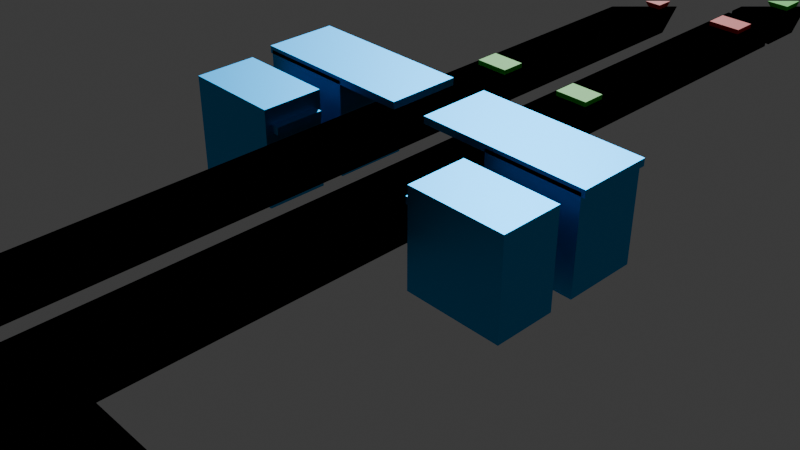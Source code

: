 # Source: hackhaton1.blend  (saved by Blender 4.4.32; exported with 4.5.12 LTS)
import bpy
from mathutils import Matrix  # noqa: F401  (used for matrix-valued properties, if any)

bpy.ops.wm.read_factory_settings(use_empty=True)
scene = bpy.context.scene
scene.name = 'Scene'

# ---- collections
col_collection = bpy.data.collections.new('Collection'); scene.collection.children.link(col_collection)

# ---- materials (node trees are filled in below, after node groups)
mat_malzeme_002 = bpy.data.materials.new('Malzeme.002')
mat_malzeme_002.preview_render_type = 'FLUID'
mat_malzeme_002.diffuse_color = (0.0, 0.3763, 0.7991, 1.0)
mat_malzeme_002.metallic = 0.351
mat_malzeme_003 = bpy.data.materials.new('Malzeme.003')
mat_malzeme_003.preview_render_type = 'FLUID'
mat_malzeme_003.diffuse_color = (0.0, 0.3763, 0.7991, 1.0)
mat_malzeme_003.metallic = 0.3507
mat_malzeme_004 = bpy.data.materials.new('Malzeme.004')
mat_malzeme_004.preview_render_type = 'FLUID'
mat_malzeme_004.diffuse_color = (0.0, 0.3763, 0.7991, 1.0)
mat_malzeme_004.metallic = 0.351
mat_malzeme_005 = bpy.data.materials.new('Malzeme.005')
mat_malzeme_005.preview_render_type = 'FLUID'
mat_malzeme_005.diffuse_color = (0.0, 0.3763, 0.7991, 1.0)
mat_malzeme_005.roughness = 0.351
mat_malzeme_005.metallic = 0.351
mat_malzeme_006 = bpy.data.materials.new('Malzeme.006')
mat_malzeme_006.preview_render_type = 'FLUID'
mat_malzeme_006.diffuse_color = (0.0, 0.3763, 0.7991, 1.0)
mat_malzeme_006.metallic = 0.351
mat_material_001 = bpy.data.materials.new('Material.001')
mat_material_001.alpha_threshold = 0.0
mat_material_001.use_backface_culling_lightprobe_volume = False
mat_material_001.use_transparent_shadow = False
mat_material_001.preview_render_type = 'FLUID'
mat_material_001.diffuse_color = (0.0, 0.0, 0.0, 1.0)
mat_material_001.roughness = 0.1269
mat_material_001.metallic = 1.0
mat_material_001.line_color = (0.0, 0.0, 0.0, 1.0)
mat_malzeme_001 = bpy.data.materials.new('Malzeme.001')
mat_malzeme_001.diffuse_color = (0.006512, 0.402, 0.006512, 1.0)
mat_malzeme_001.metallic = 0.3358
mat_malzeme = bpy.data.materials.new('Malzeme')
mat_malzeme.diffuse_color = (1.0, 0.02519, 0.02519, 1.0)
mat_malzeme.roughness = 0.3254
mat_malzeme.metallic = 0.2537
mat_material_009 = bpy.data.materials.new('Material.009')
mat_material_009.alpha_threshold = 0.0
mat_material_009.use_backface_culling_lightprobe_volume = False
mat_material_009.use_transparent_shadow = False
mat_material_009.preview_render_type = 'CUBE'
mat_material_009.diffuse_color = (0.02086, 0.0, 1.0, 1.0)
mat_material_009.roughness = 0.1269
mat_material_009.metallic = 1.0
mat_material_009.line_color = (0.0, 0.0, 0.0, 1.0)
mat_material_010 = bpy.data.materials.new('Material.010')
mat_material_010.alpha_threshold = 0.0
mat_material_010.use_backface_culling_lightprobe_volume = False
mat_material_010.use_transparent_shadow = False
mat_material_010.preview_render_type = 'CUBE'
mat_material_010.diffuse_color = (0.08785, 0.0, 1.0, 1.0)
mat_material_010.roughness = 0.1269
mat_material_010.metallic = 1.0
mat_material_010.line_color = (0.0, 0.0, 0.0, 1.0)

# ---- material node trees
mat_malzeme_002.use_nodes = True; mat_malzeme_002.node_tree.nodes.clear()
_N = mat_malzeme_002.node_tree.nodes; _L = mat_malzeme_002.node_tree.links
n0 = _N.new('ShaderNodeBsdfPrincipled'); n0.name = 'İlkeli BSDF'; n0.location = (10, 300)
n0.inputs[0].default_value = (0.0, 0.3763, 0.7991, 1.0)
n0.inputs[1].default_value = 1.0
n1 = _N.new('ShaderNodeOutputMaterial'); n1.name = 'Malzeme Çıktısı'; n1.location = (300, 300)
_L.new(n0.outputs[0], n1.inputs[0])
n1.is_active_output = True
mat_malzeme_003.use_nodes = True; mat_malzeme_003.node_tree.nodes.clear()
_N = mat_malzeme_003.node_tree.nodes; _L = mat_malzeme_003.node_tree.links
n0 = _N.new('ShaderNodeBsdfPrincipled'); n0.name = 'İlkeli BSDF'; n0.location = (10, 300)
n0.inputs[0].default_value = (0.0, 0.3763, 0.7991, 1.0)
n0.inputs[1].default_value = 1.0
n1 = _N.new('ShaderNodeOutputMaterial'); n1.name = 'Malzeme Çıktısı'; n1.location = (300, 300)
_L.new(n0.outputs[0], n1.inputs[0])
n1.is_active_output = True
mat_malzeme_004.use_nodes = True; mat_malzeme_004.node_tree.nodes.clear()
_N = mat_malzeme_004.node_tree.nodes; _L = mat_malzeme_004.node_tree.links
n0 = _N.new('ShaderNodeBsdfPrincipled'); n0.name = 'İlkeli BSDF'; n0.location = (10, 300)
n0.inputs[0].default_value = (0.0, 0.3763, 0.7991, 1.0)
n0.inputs[1].default_value = 1.0
n1 = _N.new('ShaderNodeOutputMaterial'); n1.name = 'Malzeme Çıktısı'; n1.location = (300, 300)
_L.new(n0.outputs[0], n1.inputs[0])
n1.is_active_output = True
mat_malzeme_005.use_nodes = True; mat_malzeme_005.node_tree.nodes.clear()
_N = mat_malzeme_005.node_tree.nodes; _L = mat_malzeme_005.node_tree.links
n0 = _N.new('ShaderNodeBsdfPrincipled'); n0.name = 'İlkeli BSDF'; n0.location = (10, 300)
n0.inputs[0].default_value = (0.0, 0.3763, 0.7991, 1.0)
n0.inputs[1].default_value = 1.0
n1 = _N.new('ShaderNodeOutputMaterial'); n1.name = 'Malzeme Çıktısı'; n1.location = (300, 300)
_L.new(n0.outputs[0], n1.inputs[0])
n1.is_active_output = True
mat_malzeme_006.use_nodes = True; mat_malzeme_006.node_tree.nodes.clear()
_N = mat_malzeme_006.node_tree.nodes; _L = mat_malzeme_006.node_tree.links
n0 = _N.new('ShaderNodeBsdfPrincipled'); n0.name = 'İlkeli BSDF'; n0.location = (10, 300)
n0.inputs[0].default_value = (0.0, 0.3763, 0.7991, 1.0)
n0.inputs[1].default_value = 1.0
n1 = _N.new('ShaderNodeOutputMaterial'); n1.name = 'Malzeme Çıktısı'; n1.location = (300, 300)
_L.new(n0.outputs[0], n1.inputs[0])
n1.is_active_output = True
mat_material_001.use_nodes = True; mat_material_001.node_tree.nodes.clear()
_N = mat_material_001.node_tree.nodes; _L = mat_material_001.node_tree.links
n0 = _N.new('ShaderNodeOutputMaterial'); n0.name = 'Material Output'; n0.location = (300, 300)
n1 = _N.new('ShaderNodeAddShader'); n1.name = 'Gölgelendirici Ekle'; n1.location = (10, 300)
_L.new(n1.outputs[0], n0.inputs[0])
n0.is_active_output = True
mat_malzeme_001.use_nodes = True; mat_malzeme_001.node_tree.nodes.clear()
_N = mat_malzeme_001.node_tree.nodes; _L = mat_malzeme_001.node_tree.links
n0 = _N.new('ShaderNodeBsdfPrincipled'); n0.name = 'İlkeli BSDF'; n0.location = (10, 300)
n0.inputs[0].default_value = (0.005433, 0.8003, 0.0, 1.0)
n1 = _N.new('ShaderNodeOutputMaterial'); n1.name = 'Malzeme Çıktısı'; n1.location = (300, 300)
_L.new(n0.outputs[0], n1.inputs[0])
n1.is_active_output = True
mat_malzeme.use_nodes = True; mat_malzeme.node_tree.nodes.clear()
_N = mat_malzeme.node_tree.nodes; _L = mat_malzeme.node_tree.links
n0 = _N.new('ShaderNodeBsdfPrincipled'); n0.name = 'İlkeli BSDF'; n0.location = (10, 300)
n0.inputs[0].default_value = (0.8002, 0.001437, 0.0, 1.0)
n1 = _N.new('ShaderNodeOutputMaterial'); n1.name = 'Malzeme Çıktısı'; n1.location = (300, 300)
_L.new(n0.outputs[0], n1.inputs[0])
n1.is_active_output = True
mat_material_009.use_nodes = True; mat_material_009.node_tree.nodes.clear()
_N = mat_material_009.node_tree.nodes; _L = mat_material_009.node_tree.links
n0 = _N.new('ShaderNodeOutputMaterial'); n0.name = 'Material Output'; n0.location = (300, 300)
n1 = _N.new('ShaderNodeAddShader'); n1.name = 'Gölgelendirici Ekle'; n1.location = (10, 300)
_L.new(n1.outputs[0], n0.inputs[0])
n0.is_active_output = True
mat_material_010.use_nodes = True; mat_material_010.node_tree.nodes.clear()
_N = mat_material_010.node_tree.nodes; _L = mat_material_010.node_tree.links
n0 = _N.new('ShaderNodeOutputMaterial'); n0.name = 'Material Output'; n0.location = (300, 300)
n1 = _N.new('ShaderNodeAddShader'); n1.name = 'Gölgelendirici Ekle'; n1.location = (10, 300)
_L.new(n1.outputs[0], n0.inputs[0])
n0.is_active_output = True

# ---- world
world_world = bpy.data.worlds.new('World'); scene.world = world_world
world_world.use_nodes = True; world_world.node_tree.nodes.clear()
_N = world_world.node_tree.nodes; _L = world_world.node_tree.links
n0 = _N.new('ShaderNodeOutputWorld'); n0.name = 'World Output'; n0.location = (300, 300)
n1 = _N.new('ShaderNodeBackground'); n1.name = 'Background'; n1.location = (10, 300)
n1.inputs[0].default_value = (0.05088, 0.05088, 0.05088, 1.0)
_L.new(n1.outputs[0], n0.inputs[0])
n0.is_active_output = True
world_world.color = (0.05088, 0.05088, 0.05088)
world_world.sun_shadow_jitter_overblur = 0.0

# ---- cameras
cam_kamera_005 = bpy.data.cameras.new('Kamera.005')
cam_kamera_005.lens = 50.0

# ---- meshes
me_k_p_004 = bpy.data.meshes.new('Küp.004')
me_k_p_004.from_pydata([(-1.0, -1.0, -1.0), (-1.0, -1.0, 1.0), (-1.0, 1.0, -1.0), (-1.0, 1.0, 1.0), (1.0, -1.0, -1.0), (1.0, -1.0, 1.0), (1.0, 1.0, -1.0), (1.0, 1.0, 1.0)], [], [(0, 1, 3, 2), (2, 3, 7, 6), (6, 7, 5, 4), (4, 5, 1, 0), (2, 6, 4, 0), (7, 3, 1, 5)])
_uv = me_k_p_004.uv_layers.new(name='UV Haritası')
_uv.uv.foreach_set('vector', [0.375, 0.0, 0.625, 0.0, 0.625, 0.25, 0.375, 0.25, 0.375, 0.25, 0.625, 0.25, 0.625, 0.5, 0.375, 0.5, 0.375, 0.5, 0.625, 0.5, 0.625, 0.75, 0.375, 0.75, 0.375, 0.75, 0.625, 0.75, 0.625, 1.0, 0.375, 1.0, 0.125, 0.5, 0.375, 0.5, 0.375, 0.75, 0.125, 0.75, 0.625, 0.5, 0.875, 0.5, 0.875, 0.75, 0.625, 0.75])
me_k_p_004.materials.append(mat_malzeme_002)
me_k_p_004.update()
me_k_p_005 = bpy.data.meshes.new('Küp.005')
me_k_p_005.from_pydata([(-1.0, -1.0, -1.0), (-1.0, -1.0, 1.0), (-1.0, 1.0, -1.0), (-1.0, 1.0, 1.0), (1.0, -1.0, -1.0), (1.0, -1.0, 1.0), (1.0, 1.0, -1.0), (1.0, 1.0, 1.0)], [], [(0, 1, 3, 2), (2, 3, 7, 6), (6, 7, 5, 4), (4, 5, 1, 0), (2, 6, 4, 0), (7, 3, 1, 5)])
_uv = me_k_p_005.uv_layers.new(name='UV Haritası')
_uv.uv.foreach_set('vector', [0.375, 0.0, 0.625, 0.0, 0.625, 0.25, 0.375, 0.25, 0.375, 0.25, 0.625, 0.25, 0.625, 0.5, 0.375, 0.5, 0.375, 0.5, 0.625, 0.5, 0.625, 0.75, 0.375, 0.75, 0.375, 0.75, 0.625, 0.75, 0.625, 1.0, 0.375, 1.0, 0.125, 0.5, 0.375, 0.5, 0.375, 0.75, 0.125, 0.75, 0.625, 0.5, 0.875, 0.5, 0.875, 0.75, 0.625, 0.75])
me_k_p_005.materials.append(mat_malzeme_003)
me_k_p_005.update()
me_k_p_006 = bpy.data.meshes.new('Küp.006')
me_k_p_006.from_pydata([(-1.0, -1.0, -1.0), (-1.0, -1.0, 1.0), (-1.0, 1.0, -1.0), (-1.0, 1.0, 1.0), (1.0, -1.0, -1.0), (1.0, -1.0, 1.0), (1.0, 1.0, -1.0), (1.0, 1.0, 1.0)], [], [(0, 1, 3, 2), (2, 3, 7, 6), (6, 7, 5, 4), (4, 5, 1, 0), (2, 6, 4, 0), (7, 3, 1, 5)])
_uv = me_k_p_006.uv_layers.new(name='UV Haritası')
_uv.uv.foreach_set('vector', [0.375, 0.0, 0.625, 0.0, 0.625, 0.25, 0.375, 0.25, 0.375, 0.25, 0.625, 0.25, 0.625, 0.5, 0.375, 0.5, 0.375, 0.5, 0.625, 0.5, 0.625, 0.75, 0.375, 0.75, 0.375, 0.75, 0.625, 0.75, 0.625, 1.0, 0.375, 1.0, 0.125, 0.5, 0.375, 0.5, 0.375, 0.75, 0.125, 0.75, 0.625, 0.5, 0.875, 0.5, 0.875, 0.75, 0.625, 0.75])
me_k_p_006.materials.append(mat_malzeme_004)
me_k_p_006.update()
me_k_p_007 = bpy.data.meshes.new('Küp.007')
me_k_p_007.from_pydata([(-1.0, -1.0, -1.0), (-1.0, -1.0, 1.0), (-1.0, 1.0, -1.0), (-1.0, 1.0, 1.0), (1.0, -1.0, -1.0), (1.0, -1.0, 1.0), (1.0, 1.0, -1.0), (1.0, 1.0, 1.0)], [], [(0, 1, 3, 2), (2, 3, 7, 6), (6, 7, 5, 4), (4, 5, 1, 0), (2, 6, 4, 0), (7, 3, 1, 5)])
_uv = me_k_p_007.uv_layers.new(name='UV Haritası')
_uv.uv.foreach_set('vector', [0.375, 0.0, 0.625, 0.0, 0.625, 0.25, 0.375, 0.25, 0.375, 0.25, 0.625, 0.25, 0.625, 0.5, 0.375, 0.5, 0.375, 0.5, 0.625, 0.5, 0.625, 0.75, 0.375, 0.75, 0.375, 0.75, 0.625, 0.75, 0.625, 1.0, 0.375, 1.0, 0.125, 0.5, 0.375, 0.5, 0.375, 0.75, 0.125, 0.75, 0.625, 0.5, 0.875, 0.5, 0.875, 0.75, 0.625, 0.75])
me_k_p_007.materials.append(mat_malzeme_005)
me_k_p_007.update()
me_k_p_008 = bpy.data.meshes.new('Küp.008')
me_k_p_008.from_pydata([(-1.0, -1.0, -1.0), (-1.0, -1.0, 1.0), (-1.0, 1.0, -1.0), (-1.0, 1.0, 1.0), (1.0, -1.0, -1.0), (1.0, -1.0, 1.0), (1.0, 1.0, -1.0), (1.0, 1.0, 1.0)], [], [(0, 1, 3, 2), (2, 3, 7, 6), (6, 7, 5, 4), (4, 5, 1, 0), (2, 6, 4, 0), (7, 3, 1, 5)])
_uv = me_k_p_008.uv_layers.new(name='UV Haritası')
_uv.uv.foreach_set('vector', [0.375, 0.0, 0.625, 0.0, 0.625, 0.25, 0.375, 0.25, 0.375, 0.25, 0.625, 0.25, 0.625, 0.5, 0.375, 0.5, 0.375, 0.5, 0.625, 0.5, 0.625, 0.75, 0.375, 0.75, 0.375, 0.75, 0.625, 0.75, 0.625, 1.0, 0.375, 1.0, 0.125, 0.5, 0.375, 0.5, 0.375, 0.75, 0.125, 0.75, 0.625, 0.5, 0.875, 0.5, 0.875, 0.75, 0.625, 0.75])
me_k_p_008.materials.append(mat_malzeme_005)
me_k_p_008.update()
me_k_p_009 = bpy.data.meshes.new('Küp.009')
me_k_p_009.from_pydata([(-1.0, -1.0, -1.0), (-1.0, -1.0, 1.0), (-1.0, 1.0, -1.0), (-1.0, 1.0, 1.0), (1.0, -1.0, -1.0), (1.0, -1.0, 1.0), (1.0, 1.0, -1.0), (1.0, 1.0, 1.0)], [], [(0, 1, 3, 2), (2, 3, 7, 6), (6, 7, 5, 4), (4, 5, 1, 0), (2, 6, 4, 0), (7, 3, 1, 5)])
_uv = me_k_p_009.uv_layers.new(name='UV Haritası')
_uv.uv.foreach_set('vector', [0.375, 0.0, 0.625, 0.0, 0.625, 0.25, 0.375, 0.25, 0.375, 0.25, 0.625, 0.25, 0.625, 0.5, 0.375, 0.5, 0.375, 0.5, 0.625, 0.5, 0.625, 0.75, 0.375, 0.75, 0.375, 0.75, 0.625, 0.75, 0.625, 1.0, 0.375, 1.0, 0.125, 0.5, 0.375, 0.5, 0.375, 0.75, 0.125, 0.75, 0.625, 0.5, 0.875, 0.5, 0.875, 0.75, 0.625, 0.75])
me_k_p_009.materials.append(mat_malzeme_005)
me_k_p_009.update()
me_k_p_010 = bpy.data.meshes.new('Küp.010')
me_k_p_010.from_pydata([(-1.0, -1.0, -1.0), (-1.0, -1.0, 1.0), (-1.0, 1.0, -1.0), (-1.0, 1.0, 1.0), (1.0, -1.0, -1.0), (1.0, -1.0, 1.0), (1.0, 1.0, -1.0), (1.0, 1.0, 1.0)], [], [(0, 1, 3, 2), (2, 3, 7, 6), (6, 7, 5, 4), (4, 5, 1, 0), (2, 6, 4, 0), (7, 3, 1, 5)])
_uv = me_k_p_010.uv_layers.new(name='UV Haritası')
_uv.uv.foreach_set('vector', [0.375, 0.0, 0.625, 0.0, 0.625, 0.25, 0.375, 0.25, 0.375, 0.25, 0.625, 0.25, 0.625, 0.5, 0.375, 0.5, 0.375, 0.5, 0.625, 0.5, 0.625, 0.75, 0.375, 0.75, 0.375, 0.75, 0.625, 0.75, 0.625, 1.0, 0.375, 1.0, 0.125, 0.5, 0.375, 0.5, 0.375, 0.75, 0.125, 0.75, 0.625, 0.5, 0.875, 0.5, 0.875, 0.75, 0.625, 0.75])
me_k_p_010.materials.append(mat_malzeme_006)
me_k_p_010.update()
me_k_p_011 = bpy.data.meshes.new('Küp.011')
me_k_p_011.from_pydata([(-1.0, -1.0, -1.0), (-1.0, -1.0, 1.0), (-1.0, 1.0, -1.0), (-1.0, 1.0, 1.0), (1.0, -1.0, -1.0), (1.0, -1.0, 1.0), (1.0, 1.0, -1.0), (1.0, 1.0, 1.0)], [], [(0, 1, 3, 2), (2, 3, 7, 6), (6, 7, 5, 4), (4, 5, 1, 0), (2, 6, 4, 0), (7, 3, 1, 5)])
_uv = me_k_p_011.uv_layers.new(name='UV Haritası')
_uv.uv.foreach_set('vector', [0.375, 0.0, 0.625, 0.0, 0.625, 0.25, 0.375, 0.25, 0.375, 0.25, 0.625, 0.25, 0.625, 0.5, 0.375, 0.5, 0.375, 0.5, 0.625, 0.5, 0.625, 0.75, 0.375, 0.75, 0.375, 0.75, 0.625, 0.75, 0.625, 1.0, 0.375, 1.0, 0.125, 0.5, 0.375, 0.5, 0.375, 0.75, 0.125, 0.75, 0.625, 0.5, 0.875, 0.5, 0.875, 0.75, 0.625, 0.75])
me_k_p_011.materials.append(mat_malzeme_002)
me_k_p_011.update()
me_cube = bpy.data.meshes.new('Cube')
me_cube.from_pydata([(1.0, 1.0, 1.0), (1.0, 1.0, -1.0), (1.0, -1.0, 1.0), (1.0, -1.0, -1.0), (-1.0, 1.0, 1.0), (-1.0, 1.0, -1.0), (-1.0, -1.0, 1.0), (-1.0, -1.0, -1.0)], [], [(0, 4, 6, 2), (3, 2, 6, 7), (7, 6, 4, 5), (5, 1, 3, 7), (1, 0, 2, 3), (5, 4, 0, 1)])
_uv = me_cube.uv_layers.new(name='UVMap')
_uv.uv.foreach_set('vector', [0.625, 0.5, 0.875, 0.5, 0.875, 0.75, 0.625, 0.75, 0.375, 0.75, 0.625, 0.75, 0.625, 1.0, 0.375, 1.0, 0.375, 0.0, 0.625, 0.0, 0.625, 0.25, 0.375, 0.25, 0.125, 0.5, 0.375, 0.5, 0.375, 0.75, 0.125, 0.75, 0.375, 0.5, 0.625, 0.5, 0.625, 0.75, 0.375, 0.75, 0.375, 0.25, 0.625, 0.25, 0.625, 0.5, 0.375, 0.5])
me_cube.materials.append(mat_material_001)
me_cube.use_mirror_vertex_groups = False
me_cube.update()
me_k_p = bpy.data.meshes.new('Küp')
me_k_p.from_pydata([(-1.0, -1.0, -1.0), (-1.0, -1.0, 1.0), (-1.0, 1.0, -1.0), (-1.0, 1.0, 1.0), (1.0, -1.0, -1.0), (1.0, -1.0, 1.0), (1.0, 1.0, -1.0), (1.0, 1.0, 1.0)], [], [(0, 1, 3, 2), (2, 3, 7, 6), (6, 7, 5, 4), (4, 5, 1, 0), (2, 6, 4, 0), (7, 3, 1, 5)])
_uv = me_k_p.uv_layers.new(name='UV Haritası')
_uv.uv.foreach_set('vector', [0.375, 0.0, 0.625, 0.0, 0.625, 0.25, 0.375, 0.25, 0.375, 0.25, 0.625, 0.25, 0.625, 0.5, 0.375, 0.5, 0.375, 0.5, 0.625, 0.5, 0.625, 0.75, 0.375, 0.75, 0.375, 0.75, 0.625, 0.75, 0.625, 1.0, 0.375, 1.0, 0.125, 0.5, 0.375, 0.5, 0.375, 0.75, 0.125, 0.75, 0.625, 0.5, 0.875, 0.5, 0.875, 0.75, 0.625, 0.75])
me_k_p.materials.append(mat_malzeme_001)
me_k_p.update()
me_k_p_001 = bpy.data.meshes.new('Küp.001')
me_k_p_001.from_pydata([(-1.0, -1.0, -1.0), (-1.0, -1.0, 1.0), (-1.0, 1.0, -1.0), (-1.0, 1.0, 1.0), (1.0, -1.0, -1.0), (1.0, -1.0, 1.0), (1.0, 1.0, -1.0), (1.0, 1.0, 1.0)], [], [(0, 1, 3, 2), (2, 3, 7, 6), (6, 7, 5, 4), (4, 5, 1, 0), (2, 6, 4, 0), (7, 3, 1, 5)])
_uv = me_k_p_001.uv_layers.new(name='UV Haritası')
_uv.uv.foreach_set('vector', [0.375, 0.0, 0.625, 0.0, 0.625, 0.25, 0.375, 0.25, 0.375, 0.25, 0.625, 0.25, 0.625, 0.5, 0.375, 0.5, 0.375, 0.5, 0.625, 0.5, 0.625, 0.75, 0.375, 0.75, 0.375, 0.75, 0.625, 0.75, 0.625, 1.0, 0.375, 1.0, 0.125, 0.5, 0.375, 0.5, 0.375, 0.75, 0.125, 0.75, 0.625, 0.5, 0.875, 0.5, 0.875, 0.75, 0.625, 0.75])
me_k_p_001.materials.append(mat_malzeme)
me_k_p_001.update()
me_cube_001 = bpy.data.meshes.new('Cube.001')
me_cube_001.from_pydata([(1.0, 1.0, 1.0), (1.0, 1.0, -1.0), (1.0, -1.0, 1.0), (1.0, -1.0, -1.0), (-1.0, 1.0, 1.0), (-1.0, 1.0, -1.0), (-1.0, -1.0, 1.0), (-1.0, -1.0, -1.0)], [], [(0, 4, 6, 2), (3, 2, 6, 7), (7, 6, 4, 5), (5, 1, 3, 7), (1, 0, 2, 3), (5, 4, 0, 1)])
_uv = me_cube_001.uv_layers.new(name='UVMap')
_uv.uv.foreach_set('vector', [0.625, 0.5, 0.875, 0.5, 0.875, 0.75, 0.625, 0.75, 0.375, 0.75, 0.625, 0.75, 0.625, 1.0, 0.375, 1.0, 0.375, 0.0, 0.625, 0.0, 0.625, 0.25, 0.375, 0.25, 0.125, 0.5, 0.375, 0.5, 0.375, 0.75, 0.125, 0.75, 0.375, 0.5, 0.625, 0.5, 0.625, 0.75, 0.375, 0.75, 0.375, 0.25, 0.625, 0.25, 0.625, 0.5, 0.375, 0.5])
me_cube_001.materials.append(mat_material_001)
me_cube_001.use_mirror_vertex_groups = False
me_cube_001.update()
me_k_p_002 = bpy.data.meshes.new('Küp.002')
me_k_p_002.from_pydata([(-1.0, -1.0, -1.0), (-1.0, -1.0, 1.0), (-1.0, 1.0, -1.0), (-1.0, 1.0, 1.0), (1.0, -1.0, -1.0), (1.0, -1.0, 1.0), (1.0, 1.0, -1.0), (1.0, 1.0, 1.0)], [], [(0, 1, 3, 2), (2, 3, 7, 6), (6, 7, 5, 4), (4, 5, 1, 0), (2, 6, 4, 0), (7, 3, 1, 5)])
_uv = me_k_p_002.uv_layers.new(name='UV Haritası')
_uv.uv.foreach_set('vector', [0.375, 0.0, 0.625, 0.0, 0.625, 0.25, 0.375, 0.25, 0.375, 0.25, 0.625, 0.25, 0.625, 0.5, 0.375, 0.5, 0.375, 0.5, 0.625, 0.5, 0.625, 0.75, 0.375, 0.75, 0.375, 0.75, 0.625, 0.75, 0.625, 1.0, 0.375, 1.0, 0.125, 0.5, 0.375, 0.5, 0.375, 0.75, 0.125, 0.75, 0.625, 0.5, 0.875, 0.5, 0.875, 0.75, 0.625, 0.75])
me_k_p_002.materials.append(mat_malzeme)
me_k_p_002.update()
me_k_p_003 = bpy.data.meshes.new('Küp.003')
me_k_p_003.from_pydata([(-1.0, -1.0, -1.0), (-1.0, -1.0, 1.0), (-1.0, 1.0, -1.0), (-1.0, 1.0, 1.0), (1.0, -1.0, -1.0), (1.0, -1.0, 1.0), (1.0, 1.0, -1.0), (1.0, 1.0, 1.0)], [], [(0, 1, 3, 2), (2, 3, 7, 6), (6, 7, 5, 4), (4, 5, 1, 0), (2, 6, 4, 0), (7, 3, 1, 5)])
_uv = me_k_p_003.uv_layers.new(name='UV Haritası')
_uv.uv.foreach_set('vector', [0.375, 0.0, 0.625, 0.0, 0.625, 0.25, 0.375, 0.25, 0.375, 0.25, 0.625, 0.25, 0.625, 0.5, 0.375, 0.5, 0.375, 0.5, 0.625, 0.5, 0.625, 0.75, 0.375, 0.75, 0.375, 0.75, 0.625, 0.75, 0.625, 1.0, 0.375, 1.0, 0.125, 0.5, 0.375, 0.5, 0.375, 0.75, 0.125, 0.75, 0.625, 0.5, 0.875, 0.5, 0.875, 0.75, 0.625, 0.75])
me_k_p_003.materials.append(mat_malzeme_001)
me_k_p_003.update()
me_cube_002 = bpy.data.meshes.new('Cube.002')
me_cube_002.from_pydata([(1.0, 1.0, 1.0), (1.0, 1.0, -1.0), (1.0, -1.0, 1.0), (1.0, -1.0, -1.0), (-1.0, 1.0, 1.0), (-1.0, 1.0, -1.0), (-1.0, -1.0, 1.0), (-1.0, -1.0, -1.0)], [], [(0, 4, 6, 2), (3, 2, 6, 7), (7, 6, 4, 5), (5, 1, 3, 7), (1, 0, 2, 3), (5, 4, 0, 1)])
_uv = me_cube_002.uv_layers.new(name='UVMap')
_uv.uv.foreach_set('vector', [0.625, 0.5, 0.875, 0.5, 0.875, 0.75, 0.625, 0.75, 0.375, 0.75, 0.625, 0.75, 0.625, 1.0, 0.375, 1.0, 0.375, 0.0, 0.625, 0.0, 0.625, 0.25, 0.375, 0.25, 0.125, 0.5, 0.375, 0.5, 0.375, 0.75, 0.125, 0.75, 0.375, 0.5, 0.625, 0.5, 0.625, 0.75, 0.375, 0.75, 0.375, 0.25, 0.625, 0.25, 0.625, 0.5, 0.375, 0.5])
me_cube_002.materials.append(mat_material_009)
me_cube_002.use_mirror_vertex_groups = False
me_cube_002.update()
me_cube_003 = bpy.data.meshes.new('Cube.003')
me_cube_003.from_pydata([(1.0, 1.0, 1.0), (1.0, 1.0, -1.0), (1.0, -1.0, 1.0), (1.0, -1.0, -1.0), (-1.0, 1.0, 1.0), (-1.0, 1.0, -1.0), (-1.0, -1.0, 1.0), (-1.0, -1.0, -1.0)], [], [(0, 4, 6, 2), (3, 2, 6, 7), (7, 6, 4, 5), (5, 1, 3, 7), (1, 0, 2, 3), (5, 4, 0, 1)])
_uv = me_cube_003.uv_layers.new(name='UVMap')
_uv.uv.foreach_set('vector', [0.625, 0.5, 0.875, 0.5, 0.875, 0.75, 0.625, 0.75, 0.375, 0.75, 0.625, 0.75, 0.625, 1.0, 0.375, 1.0, 0.375, 0.0, 0.625, 0.0, 0.625, 0.25, 0.375, 0.25, 0.125, 0.5, 0.375, 0.5, 0.375, 0.75, 0.125, 0.75, 0.375, 0.5, 0.625, 0.5, 0.625, 0.75, 0.375, 0.75, 0.375, 0.25, 0.625, 0.25, 0.625, 0.5, 0.375, 0.5])
me_cube_003.materials.append(mat_material_010)
me_cube_003.use_mirror_vertex_groups = False
me_cube_003.update()
me_k_p_016 = bpy.data.meshes.new('Küp.016')
me_k_p_016.from_pydata([(-1.0, -1.0, -1.0), (-1.0, -1.0, 1.0), (-1.0, 1.0, -1.0), (-1.0, 1.0, 1.0), (1.0, -1.0, -1.0), (1.0, -1.0, 1.0), (1.0, 1.0, -1.0), (1.0, 1.0, 1.0)], [], [(0, 1, 3, 2), (2, 3, 7, 6), (6, 7, 5, 4), (4, 5, 1, 0), (2, 6, 4, 0), (7, 3, 1, 5)])
_uv = me_k_p_016.uv_layers.new(name='UV Haritası')
_uv.uv.foreach_set('vector', [0.375, 0.0, 0.625, 0.0, 0.625, 0.25, 0.375, 0.25, 0.375, 0.25, 0.625, 0.25, 0.625, 0.5, 0.375, 0.5, 0.375, 0.5, 0.625, 0.5, 0.625, 0.75, 0.375, 0.75, 0.375, 0.75, 0.625, 0.75, 0.625, 1.0, 0.375, 1.0, 0.125, 0.5, 0.375, 0.5, 0.375, 0.75, 0.125, 0.75, 0.625, 0.5, 0.875, 0.5, 0.875, 0.75, 0.625, 0.75])
me_k_p_016.materials.append(mat_malzeme_001)
me_k_p_016.update()
me_k_p_017 = bpy.data.meshes.new('Küp.017')
me_k_p_017.from_pydata([(-1.0, -1.0, -1.0), (-1.0, -1.0, 1.0), (-1.0, 1.0, -1.0), (-1.0, 1.0, 1.0), (1.0, -1.0, -1.0), (1.0, -1.0, 1.0), (1.0, 1.0, -1.0), (1.0, 1.0, 1.0)], [], [(0, 1, 3, 2), (2, 3, 7, 6), (6, 7, 5, 4), (4, 5, 1, 0), (2, 6, 4, 0), (7, 3, 1, 5)])
_uv = me_k_p_017.uv_layers.new(name='UV Haritası')
_uv.uv.foreach_set('vector', [0.375, 0.0, 0.625, 0.0, 0.625, 0.25, 0.375, 0.25, 0.375, 0.25, 0.625, 0.25, 0.625, 0.5, 0.375, 0.5, 0.375, 0.5, 0.625, 0.5, 0.625, 0.75, 0.375, 0.75, 0.375, 0.75, 0.625, 0.75, 0.625, 1.0, 0.375, 1.0, 0.125, 0.5, 0.375, 0.5, 0.375, 0.75, 0.125, 0.75, 0.625, 0.5, 0.875, 0.5, 0.875, 0.75, 0.625, 0.75])
me_k_p_017.materials.append(mat_malzeme_001)
me_k_p_017.update()
me_cube_004 = bpy.data.meshes.new('Cube.004')
me_cube_004.from_pydata([(1.0, 1.0, 1.0), (1.0, 1.0, -1.0), (1.0, -1.0, 1.0), (1.0, -1.0, -1.0), (-1.0, 1.0, 1.0), (-1.0, 1.0, -1.0), (-1.0, -1.0, 1.0), (-1.0, -1.0, -1.0)], [], [(0, 4, 6, 2), (3, 2, 6, 7), (7, 6, 4, 5), (5, 1, 3, 7), (1, 0, 2, 3), (5, 4, 0, 1)])
_uv = me_cube_004.uv_layers.new(name='UVMap')
_uv.uv.foreach_set('vector', [0.625, 0.5, 0.875, 0.5, 0.875, 0.75, 0.625, 0.75, 0.375, 0.75, 0.625, 0.75, 0.625, 1.0, 0.375, 1.0, 0.375, 0.0, 0.625, 0.0, 0.625, 0.25, 0.375, 0.25, 0.125, 0.5, 0.375, 0.5, 0.375, 0.75, 0.125, 0.75, 0.375, 0.5, 0.625, 0.5, 0.625, 0.75, 0.375, 0.75, 0.375, 0.25, 0.625, 0.25, 0.625, 0.5, 0.375, 0.5])
me_cube_004.materials.append(mat_material_009)
me_cube_004.use_mirror_vertex_groups = False
me_cube_004.update()
me_cube_005 = bpy.data.meshes.new('Cube.005')
me_cube_005.from_pydata([(1.0, 1.0, 1.0), (1.0, 1.0, -1.0), (1.0, -1.0, 1.0), (1.0, -1.0, -1.0), (-1.0, 1.0, 1.0), (-1.0, 1.0, -1.0), (-1.0, -1.0, 1.0), (-1.0, -1.0, -1.0)], [], [(0, 4, 6, 2), (3, 2, 6, 7), (7, 6, 4, 5), (5, 1, 3, 7), (1, 0, 2, 3), (5, 4, 0, 1)])
_uv = me_cube_005.uv_layers.new(name='UVMap')
_uv.uv.foreach_set('vector', [0.625, 0.5, 0.875, 0.5, 0.875, 0.75, 0.625, 0.75, 0.375, 0.75, 0.625, 0.75, 0.625, 1.0, 0.375, 1.0, 0.375, 0.0, 0.625, 0.0, 0.625, 0.25, 0.375, 0.25, 0.125, 0.5, 0.375, 0.5, 0.375, 0.75, 0.125, 0.75, 0.375, 0.5, 0.625, 0.5, 0.625, 0.75, 0.375, 0.75, 0.375, 0.25, 0.625, 0.25, 0.625, 0.5, 0.375, 0.5])
me_cube_005.materials.append(mat_material_010)
me_cube_005.use_mirror_vertex_groups = False
me_cube_005.update()
me_cube_006 = bpy.data.meshes.new('Cube.006')
me_cube_006.from_pydata([(1.0, 1.0, 1.0), (1.0, 1.0, -1.0), (1.0, -1.0, 1.0), (1.0, -1.0, -1.0), (-1.0, 1.0, 1.0), (-1.0, 1.0, -1.0), (-1.0, -1.0, 1.0), (-1.0, -1.0, -1.0)], [], [(0, 4, 6, 2), (3, 2, 6, 7), (7, 6, 4, 5), (5, 1, 3, 7), (1, 0, 2, 3), (5, 4, 0, 1)])
_uv = me_cube_006.uv_layers.new(name='UVMap')
_uv.uv.foreach_set('vector', [0.625, 0.5, 0.875, 0.5, 0.875, 0.75, 0.625, 0.75, 0.375, 0.75, 0.625, 0.75, 0.625, 1.0, 0.375, 1.0, 0.375, 0.0, 0.625, 0.0, 0.625, 0.25, 0.375, 0.25, 0.125, 0.5, 0.375, 0.5, 0.375, 0.75, 0.125, 0.75, 0.375, 0.5, 0.625, 0.5, 0.625, 0.75, 0.375, 0.75, 0.375, 0.25, 0.625, 0.25, 0.625, 0.5, 0.375, 0.5])
me_cube_006.materials.append(mat_material_009)
me_cube_006.use_mirror_vertex_groups = False
me_cube_006.update()

# ---- objects
ob_k_p_002 = bpy.data.objects.new('Küp.002', me_k_p_004)
ob_k_p_003 = bpy.data.objects.new('Küp.003', me_k_p_005)
ob_k_p_004 = bpy.data.objects.new('Küp.004', me_k_p_006)
ob_k_p_005 = bpy.data.objects.new('Küp.005', me_k_p_007)
ob_k_p_006 = bpy.data.objects.new('Küp.006', me_k_p_008)
ob_k_p_007 = bpy.data.objects.new('Küp.007', me_k_p_009)
ob_k_p_008 = bpy.data.objects.new('Küp.008', me_k_p_010)
ob_k_p_009 = bpy.data.objects.new('Küp.009', me_k_p_011)
ob_cube = bpy.data.objects.new('Cube', me_cube)
ob_k_p = bpy.data.objects.new('Küp', me_k_p)
ob_hatali = bpy.data.objects.new('hatali', me_k_p_001)
ob_kamera = bpy.data.objects.new('Kamera', cam_kamera_005)
ob_cube_001 = bpy.data.objects.new('Cube.001', me_cube_001)
ob_hatali_001 = bpy.data.objects.new('hatali.001', me_k_p_002)
ob_k_p_001 = bpy.data.objects.new('Küp.001', me_k_p_003)
ob_cube_002 = bpy.data.objects.new('Cube.002', me_cube_002)
ob_cube_003 = bpy.data.objects.new('Cube.003', me_cube_003)
ob_k_p_014 = bpy.data.objects.new('Küp.014', me_k_p_016)
ob_k_p_015 = bpy.data.objects.new('Küp.015', me_k_p_017)
ob_cube_004 = bpy.data.objects.new('Cube.004', me_cube_004)
ob_cube_005 = bpy.data.objects.new('Cube.005', me_cube_005)
ob_cube_006 = bpy.data.objects.new('Cube.006', me_cube_006)

# ---- transforms, parenting, visibility, modifiers, constraints
ob_k_p_002.location = (-45.0, -55.0, 40.0)
ob_k_p_002.scale = (70.0, 30.0, 3.0)
ob_k_p_003.location = (125.0, -55.0, 40.0)
ob_k_p_003.scale = (70.0, 30.0, 3.0)
ob_k_p_004.location = (153.0, -55.0, 0.0)
ob_k_p_004.scale = (40.0, 30.0, 40.0)
ob_k_p_005.location = (-72.0, -55.0, 0.0)
ob_k_p_005.scale = (40.0, 30.0, 40.0)
ob_k_p_006.location = (-72.0, 20.0, 0.0)
ob_k_p_006.scale = (40.0, 25.0, 40.0)
ob_k_p_007.location = (152.0, 20.0, 0.0)
ob_k_p_007.scale = (40.0, 25.0, 40.0)
ob_k_p_008.location = (-55.0, 20.0, 24.0)
ob_k_p_008.scale = (30.0, 20.0, 3.0)
ob_k_p_009.location = (135.0, 20.0, 24.0)
ob_k_p_009.scale = (30.0, 20.0, 3.0)
ob_cube.location = (0.0, 0.0, 10.0)
ob_cube.scale = (20.0, 400.0, 10.0)
ob_cube.lock_rotations_4d = False
ob_cube.empty_display_type = 'ARROWS'
ob_cube.lineart.crease_threshold = 0.0
ob_k_p.location = (80.0, -164.5, 22.2)
ob_k_p.scale = (14.0, 10.0, 2.0)
ob_hatali.location = (0.0, -370.3, 22.2)
ob_hatali.scale = (14.0, 10.0, 2.0)
ob_kamera.location = (-461.0, 457.7, 379.6)
ob_kamera.rotation_euler = (1.016, -7.717e-07, -2.329)
ob_cube_001.location = (80.0, 0.0, 10.0)
ob_cube_001.scale = (20.0, 400.0, 10.0)
ob_cube_001.lock_rotations_4d = False
ob_cube_001.empty_display_type = 'ARROWS'
ob_cube_001.lineart.crease_threshold = 0.0
ob_hatali_001.location = (80.0, -370.3, 22.2)
ob_hatali_001.scale = (14.0, 10.0, 2.0)
ob_k_p_001.location = (0.0, -164.5, 22.2)
ob_k_p_001.scale = (14.0, 10.0, 2.0)
ob_cube_002.location = (40.0, 135.0, -35.0)
ob_cube_002.scale = (30.0, 180.0, 5.0)
ob_cube_002.lock_rotations_4d = False
ob_cube_002.empty_display_type = 'ARROWS'
ob_cube_002.lineart.crease_threshold = 0.0
ob_cube_003.location = (-190.0, 285.0, -35.0)
ob_cube_003.rotation_euler = (0.0, 0.0, 1.571)
ob_cube_003.scale = (30.0, 200.0, 5.0)
ob_cube_003.lock_rotations_4d = False
ob_cube_003.empty_display_type = 'ARROWS'
ob_cube_003.lineart.crease_threshold = 0.0
ob_k_p_014.location = (0.0, -450.0, 22.2)
ob_k_p_014.scale = (14.0, 10.0, 2.0)
ob_k_p_015.location = (80.0, -450.0, 22.2)
ob_k_p_015.scale = (14.0, 10.0, 2.0)
ob_cube_004.location = (80.0, -450.0, 10.0)
ob_cube_004.scale = (20.0, 44.0, 10.0)
ob_cube_004.lock_rotations_4d = False
ob_cube_004.empty_display_type = 'ARROWS'
ob_cube_004.lineart.crease_threshold = 0.0
ob_cube_005.location = (0.0, -450.0, 10.0)
ob_cube_005.scale = (20.0, 44.0, 10.0)
ob_cube_005.lock_rotations_4d = False
ob_cube_005.empty_display_type = 'ARROWS'
ob_cube_005.lineart.crease_threshold = 0.0
ob_cube_006.location = (45.0, 420.0, -35.0)
ob_cube_006.scale = (70.0, 40.0, 5.0)
ob_cube_006.lock_rotations_4d = False
ob_cube_006.empty_display_type = 'ARROWS'
ob_cube_006.lineart.crease_threshold = 0.0

# ---- collection membership
scene.collection.objects.link(ob_k_p_002)
scene.collection.objects.link(ob_k_p_003)
scene.collection.objects.link(ob_k_p_004)
scene.collection.objects.link(ob_k_p_005)
scene.collection.objects.link(ob_k_p_006)
scene.collection.objects.link(ob_k_p_007)
scene.collection.objects.link(ob_k_p_008)
scene.collection.objects.link(ob_k_p_009)
col_collection.objects.link(ob_cube)
col_collection.objects.link(ob_k_p)
col_collection.objects.link(ob_hatali)
col_collection.objects.link(ob_kamera)
col_collection.objects.link(ob_cube_001)
col_collection.objects.link(ob_hatali_001)
col_collection.objects.link(ob_k_p_001)
col_collection.objects.link(ob_cube_002)
col_collection.objects.link(ob_cube_003)
col_collection.objects.link(ob_k_p_014)
col_collection.objects.link(ob_k_p_015)
col_collection.objects.link(ob_cube_004)
col_collection.objects.link(ob_cube_005)
col_collection.objects.link(ob_cube_006)

# ---- scene / render settings (as saved in the file)
scene.camera = ob_kamera
scene.frame_start = 1; scene.frame_end = 420; scene.frame_set(26)
scene.render.engine = 'BLENDER_EEVEE_NEXT'
scene.render.image_settings.file_format = 'FFMPEG'
scene.render.image_settings.color_mode = 'RGB'
scene.render.fps = 60
scene.eevee.taa_samples = 60
bpy.context.view_layer.update()

# ---- added for rendering (the .blend has no usable light): sun
light_auto_sun = bpy.data.lights.new('AutoSun', 'SUN')
light_auto_sun.energy = 3.0
light_auto_sun.angle = 0.0523599
ob_auto_sun = bpy.data.objects.new('AutoSun', light_auto_sun)
scene.collection.objects.link(ob_auto_sun)
ob_auto_sun.rotation_euler = (0.872665, 0.174533, 0.523599)
bpy.context.view_layer.update()
